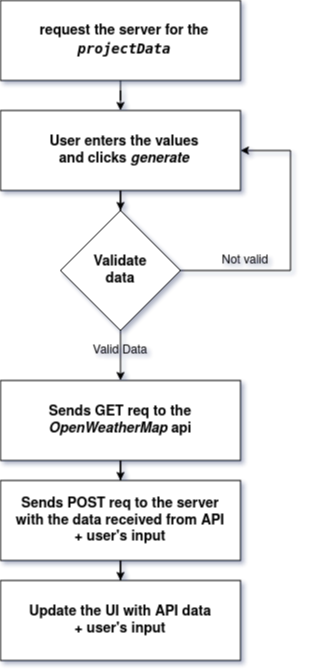

The diagram above was exported from draw.io. Its source (the exported page's mxGraphModel, read from the mxfile embedded in the PNG):
<mxGraphModel dx="2770" dy="1198" grid="1" gridSize="10" guides="1" tooltips="1" connect="1" arrows="1" fold="1" page="1" pageScale="1" pageWidth="827" pageHeight="1169" math="0" shadow="0">
  <root>
    <mxCell id="0" />
    <mxCell id="1" parent="0" />
    <mxCell id="zvj7KksRR9FsZ5JrmmfH-25" style="edgeStyle=orthogonalEdgeStyle;rounded=0;orthogonalLoop=1;jettySize=auto;html=1;entryX=0.5;entryY=0;entryDx=0;entryDy=0;" edge="1" parent="1" source="zvj7KksRR9FsZ5JrmmfH-23" target="zvj7KksRR9FsZ5JrmmfH-10">
      <mxGeometry relative="1" as="geometry" />
    </mxCell>
    <mxCell id="zvj7KksRR9FsZ5JrmmfH-27" style="edgeStyle=orthogonalEdgeStyle;rounded=0;orthogonalLoop=1;jettySize=auto;html=1;exitX=1;exitY=0.5;exitDx=0;exitDy=0;entryX=1;entryY=0.5;entryDx=0;entryDy=0;" edge="1" parent="1" source="zvj7KksRR9FsZ5JrmmfH-23" target="zvj7KksRR9FsZ5JrmmfH-1">
      <mxGeometry relative="1" as="geometry">
        <Array as="points">
          <mxPoint x="580" y="470" />
          <mxPoint x="580" y="350" />
        </Array>
      </mxGeometry>
    </mxCell>
    <mxCell id="zvj7KksRR9FsZ5JrmmfH-23" value="" style="rhombus;whiteSpace=wrap;html=1;" vertex="1" parent="1">
      <mxGeometry x="350" y="410" width="120" height="120" as="geometry" />
    </mxCell>
    <mxCell id="zvj7KksRR9FsZ5JrmmfH-12" value="" style="rounded=0;whiteSpace=wrap;html=1;" vertex="1" parent="1">
      <mxGeometry x="290" y="780" width="240" height="80" as="geometry" />
    </mxCell>
    <mxCell id="zvj7KksRR9FsZ5JrmmfH-11" value="" style="rounded=0;whiteSpace=wrap;html=1;" vertex="1" parent="1">
      <mxGeometry x="290" y="680" width="240" height="80" as="geometry" />
    </mxCell>
    <mxCell id="zvj7KksRR9FsZ5JrmmfH-15" style="edgeStyle=orthogonalEdgeStyle;rounded=0;orthogonalLoop=1;jettySize=auto;html=1;" edge="1" parent="1" source="zvj7KksRR9FsZ5JrmmfH-10" target="zvj7KksRR9FsZ5JrmmfH-7">
      <mxGeometry relative="1" as="geometry" />
    </mxCell>
    <mxCell id="zvj7KksRR9FsZ5JrmmfH-10" value="" style="rounded=0;whiteSpace=wrap;html=1;" vertex="1" parent="1">
      <mxGeometry x="290" y="580" width="240" height="80" as="geometry" />
    </mxCell>
    <mxCell id="zvj7KksRR9FsZ5JrmmfH-24" style="edgeStyle=orthogonalEdgeStyle;rounded=0;orthogonalLoop=1;jettySize=auto;html=1;entryX=0.5;entryY=0;entryDx=0;entryDy=0;" edge="1" parent="1" source="zvj7KksRR9FsZ5JrmmfH-1" target="zvj7KksRR9FsZ5JrmmfH-23">
      <mxGeometry relative="1" as="geometry" />
    </mxCell>
    <mxCell id="zvj7KksRR9FsZ5JrmmfH-1" value="" style="rounded=0;whiteSpace=wrap;html=1;" vertex="1" parent="1">
      <mxGeometry x="290" y="310" width="240" height="80" as="geometry" />
    </mxCell>
    <mxCell id="zvj7KksRR9FsZ5JrmmfH-2" value="&lt;b&gt;&lt;font style=&quot;font-size: 14px&quot;&gt;User enters the values and clicks &lt;i&gt;generate&lt;/i&gt;&lt;br&gt;&lt;/font&gt;&lt;/b&gt;" style="text;html=1;strokeColor=none;fillColor=none;align=center;verticalAlign=middle;whiteSpace=wrap;rounded=0;" vertex="1" parent="1">
      <mxGeometry x="328" y="340" width="172" height="20" as="geometry" />
    </mxCell>
    <mxCell id="zvj7KksRR9FsZ5JrmmfH-5" value="&lt;b&gt;&lt;font style=&quot;font-size: 14px&quot;&gt;Sends GET req to the &lt;/font&gt;&lt;/b&gt;&lt;b&gt;&lt;font style=&quot;font-size: 14px&quot;&gt;&lt;em&gt;OpenWeatherMap&lt;/em&gt; api&lt;/font&gt;&lt;/b&gt;" style="text;html=1;strokeColor=none;fillColor=none;align=center;verticalAlign=middle;whiteSpace=wrap;rounded=0;" vertex="1" parent="1">
      <mxGeometry x="324" y="610" width="172" height="20" as="geometry" />
    </mxCell>
    <mxCell id="zvj7KksRR9FsZ5JrmmfH-16" style="edgeStyle=orthogonalEdgeStyle;rounded=0;orthogonalLoop=1;jettySize=auto;html=1;entryX=0.5;entryY=0;entryDx=0;entryDy=0;" edge="1" parent="1" source="zvj7KksRR9FsZ5JrmmfH-7" target="zvj7KksRR9FsZ5JrmmfH-12">
      <mxGeometry relative="1" as="geometry" />
    </mxCell>
    <mxCell id="zvj7KksRR9FsZ5JrmmfH-7" value="&lt;b&gt;&lt;font style=&quot;font-size: 14px&quot;&gt;Sends POST req to the server with the data received from API + user's input&lt;br&gt;&lt;/font&gt;&lt;/b&gt;" style="text;html=1;strokeColor=none;fillColor=none;align=center;verticalAlign=middle;whiteSpace=wrap;rounded=0;" vertex="1" parent="1">
      <mxGeometry x="304" y="680" width="212" height="80" as="geometry" />
    </mxCell>
    <mxCell id="zvj7KksRR9FsZ5JrmmfH-9" value="&lt;b&gt;&lt;font style=&quot;font-size: 14px&quot;&gt;Update the UI with API data + user's input&lt;/font&gt;&lt;/b&gt;" style="text;html=1;strokeColor=none;fillColor=none;align=center;verticalAlign=middle;whiteSpace=wrap;rounded=0;" vertex="1" parent="1">
      <mxGeometry x="317" y="790" width="186" height="60" as="geometry" />
    </mxCell>
    <mxCell id="zvj7KksRR9FsZ5JrmmfH-19" value="&lt;b&gt;&lt;font style=&quot;font-size: 14px&quot;&gt;Validate data&lt;/font&gt;&lt;/b&gt;" style="text;html=1;strokeColor=none;fillColor=none;align=center;verticalAlign=middle;whiteSpace=wrap;rounded=0;" vertex="1" parent="1">
      <mxGeometry x="370" y="460" width="80" height="20" as="geometry" />
    </mxCell>
    <mxCell id="zvj7KksRR9FsZ5JrmmfH-26" value="Valid Data" style="text;html=1;strokeColor=none;fillColor=none;align=center;verticalAlign=middle;whiteSpace=wrap;rounded=0;" vertex="1" parent="1">
      <mxGeometry x="345" y="540" width="130" height="20" as="geometry" />
    </mxCell>
    <mxCell id="zvj7KksRR9FsZ5JrmmfH-28" value="Not valid" style="text;html=1;strokeColor=none;fillColor=none;align=center;verticalAlign=middle;whiteSpace=wrap;rounded=0;" vertex="1" parent="1">
      <mxGeometry x="490" y="450" width="90" height="20" as="geometry" />
    </mxCell>
    <mxCell id="zvj7KksRR9FsZ5JrmmfH-32" style="edgeStyle=orthogonalEdgeStyle;rounded=0;orthogonalLoop=1;jettySize=auto;html=1;entryX=0.5;entryY=0;entryDx=0;entryDy=0;" edge="1" parent="1" source="zvj7KksRR9FsZ5JrmmfH-30" target="zvj7KksRR9FsZ5JrmmfH-1">
      <mxGeometry relative="1" as="geometry" />
    </mxCell>
    <mxCell id="zvj7KksRR9FsZ5JrmmfH-30" value="" style="rounded=0;whiteSpace=wrap;html=1;" vertex="1" parent="1">
      <mxGeometry x="290" y="200" width="240" height="80" as="geometry" />
    </mxCell>
    <mxCell id="zvj7KksRR9FsZ5JrmmfH-31" value="&lt;font style=&quot;font-size: 14px&quot;&gt;&lt;b&gt;request the server for the &lt;i&gt;&lt;code&gt;projectData&lt;/code&gt;&lt;/i&gt;&lt;/b&gt;&lt;/font&gt;" style="text;html=1;strokeColor=none;fillColor=none;align=center;verticalAlign=middle;whiteSpace=wrap;rounded=0;" vertex="1" parent="1">
      <mxGeometry x="328" y="220" width="172" height="40" as="geometry" />
    </mxCell>
  </root>
</mxGraphModel>